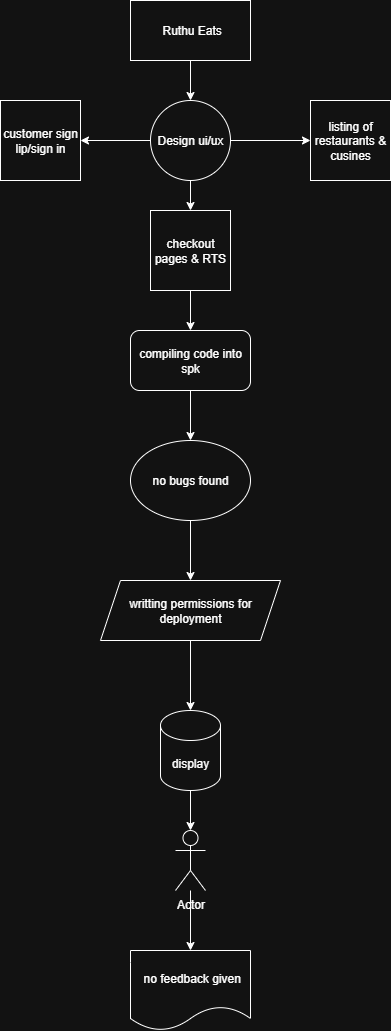

The diagram above was exported from draw.io. Its source (the exported page's mxGraphModel, read from the mxfile embedded in the PNG):
<mxGraphModel dx="786" dy="451" grid="1" gridSize="10" guides="1" tooltips="1" connect="1" arrows="1" fold="1" page="1" pageScale="1" pageWidth="850" pageHeight="1100" math="0" shadow="0">
  <root>
    <mxCell id="0" />
    <mxCell id="1" parent="0" />
    <mxCell id="upQIvjDa1ZNmOSM_mOvy-4" value="" style="edgeStyle=orthogonalEdgeStyle;rounded=0;orthogonalLoop=1;jettySize=auto;html=1;" edge="1" parent="1" source="ngsJ7rUARYIpB4pn-flj-19" target="upQIvjDa1ZNmOSM_mOvy-1">
      <mxGeometry relative="1" as="geometry" />
    </mxCell>
    <mxCell id="ngsJ7rUARYIpB4pn-flj-19" value="&amp;nbsp;Ruthu Eats" style="rounded=0;whiteSpace=wrap;html=1;" parent="1" vertex="1">
      <mxGeometry x="380" y="10" width="120" height="60" as="geometry" />
    </mxCell>
    <mxCell id="upQIvjDa1ZNmOSM_mOvy-5" value="" style="edgeStyle=orthogonalEdgeStyle;rounded=0;orthogonalLoop=1;jettySize=auto;html=1;" edge="1" parent="1" source="upQIvjDa1ZNmOSM_mOvy-1" target="upQIvjDa1ZNmOSM_mOvy-3">
      <mxGeometry relative="1" as="geometry" />
    </mxCell>
    <mxCell id="upQIvjDa1ZNmOSM_mOvy-6" value="" style="edgeStyle=orthogonalEdgeStyle;rounded=0;orthogonalLoop=1;jettySize=auto;html=1;" edge="1" parent="1" source="upQIvjDa1ZNmOSM_mOvy-1" target="upQIvjDa1ZNmOSM_mOvy-2">
      <mxGeometry relative="1" as="geometry" />
    </mxCell>
    <mxCell id="upQIvjDa1ZNmOSM_mOvy-8" value="" style="edgeStyle=orthogonalEdgeStyle;rounded=0;orthogonalLoop=1;jettySize=auto;html=1;" edge="1" parent="1" source="upQIvjDa1ZNmOSM_mOvy-1" target="upQIvjDa1ZNmOSM_mOvy-7">
      <mxGeometry relative="1" as="geometry" />
    </mxCell>
    <mxCell id="upQIvjDa1ZNmOSM_mOvy-1" value="Design ui/ux" style="ellipse;whiteSpace=wrap;html=1;aspect=fixed;" vertex="1" parent="1">
      <mxGeometry x="400" y="110" width="80" height="80" as="geometry" />
    </mxCell>
    <mxCell id="upQIvjDa1ZNmOSM_mOvy-2" value="listing of restaurants &amp;amp; cusines" style="whiteSpace=wrap;html=1;aspect=fixed;" vertex="1" parent="1">
      <mxGeometry x="560" y="110" width="80" height="80" as="geometry" />
    </mxCell>
    <mxCell id="upQIvjDa1ZNmOSM_mOvy-3" value="customer sign lip/sign in" style="whiteSpace=wrap;html=1;aspect=fixed;" vertex="1" parent="1">
      <mxGeometry x="250" y="110" width="80" height="80" as="geometry" />
    </mxCell>
    <mxCell id="upQIvjDa1ZNmOSM_mOvy-10" value="" style="edgeStyle=orthogonalEdgeStyle;rounded=0;orthogonalLoop=1;jettySize=auto;html=1;" edge="1" parent="1" source="upQIvjDa1ZNmOSM_mOvy-7" target="upQIvjDa1ZNmOSM_mOvy-9">
      <mxGeometry relative="1" as="geometry" />
    </mxCell>
    <mxCell id="upQIvjDa1ZNmOSM_mOvy-7" value="checkout pages &amp;amp; RTS" style="whiteSpace=wrap;html=1;aspect=fixed;" vertex="1" parent="1">
      <mxGeometry x="400" y="220" width="80" height="80" as="geometry" />
    </mxCell>
    <mxCell id="upQIvjDa1ZNmOSM_mOvy-12" value="" style="edgeStyle=orthogonalEdgeStyle;rounded=0;orthogonalLoop=1;jettySize=auto;html=1;" edge="1" parent="1" source="upQIvjDa1ZNmOSM_mOvy-9" target="upQIvjDa1ZNmOSM_mOvy-11">
      <mxGeometry relative="1" as="geometry" />
    </mxCell>
    <mxCell id="upQIvjDa1ZNmOSM_mOvy-9" value="compiling code into spk" style="rounded=1;whiteSpace=wrap;html=1;" vertex="1" parent="1">
      <mxGeometry x="380" y="340" width="120" height="60" as="geometry" />
    </mxCell>
    <mxCell id="upQIvjDa1ZNmOSM_mOvy-16" value="" style="edgeStyle=orthogonalEdgeStyle;rounded=0;orthogonalLoop=1;jettySize=auto;html=1;" edge="1" parent="1" source="upQIvjDa1ZNmOSM_mOvy-11" target="upQIvjDa1ZNmOSM_mOvy-13">
      <mxGeometry relative="1" as="geometry" />
    </mxCell>
    <mxCell id="upQIvjDa1ZNmOSM_mOvy-11" value="no bugs found" style="ellipse;whiteSpace=wrap;html=1;" vertex="1" parent="1">
      <mxGeometry x="380" y="450" width="120" height="80" as="geometry" />
    </mxCell>
    <mxCell id="upQIvjDa1ZNmOSM_mOvy-15" value="" style="edgeStyle=orthogonalEdgeStyle;rounded=0;orthogonalLoop=1;jettySize=auto;html=1;" edge="1" parent="1" source="upQIvjDa1ZNmOSM_mOvy-13" target="upQIvjDa1ZNmOSM_mOvy-14">
      <mxGeometry relative="1" as="geometry" />
    </mxCell>
    <mxCell id="upQIvjDa1ZNmOSM_mOvy-13" value="writting permissions for deployment" style="shape=parallelogram;perimeter=parallelogramPerimeter;whiteSpace=wrap;html=1;fixedSize=1;" vertex="1" parent="1">
      <mxGeometry x="350" y="590" width="180" height="60" as="geometry" />
    </mxCell>
    <mxCell id="upQIvjDa1ZNmOSM_mOvy-18" value="" style="edgeStyle=orthogonalEdgeStyle;rounded=0;orthogonalLoop=1;jettySize=auto;html=1;" edge="1" parent="1" source="upQIvjDa1ZNmOSM_mOvy-14" target="upQIvjDa1ZNmOSM_mOvy-17">
      <mxGeometry relative="1" as="geometry" />
    </mxCell>
    <mxCell id="upQIvjDa1ZNmOSM_mOvy-14" value="display" style="shape=cylinder3;whiteSpace=wrap;html=1;boundedLbl=1;backgroundOutline=1;size=15;" vertex="1" parent="1">
      <mxGeometry x="410" y="720" width="60" height="80" as="geometry" />
    </mxCell>
    <mxCell id="upQIvjDa1ZNmOSM_mOvy-20" value="" style="edgeStyle=orthogonalEdgeStyle;rounded=0;orthogonalLoop=1;jettySize=auto;html=1;" edge="1" parent="1" source="upQIvjDa1ZNmOSM_mOvy-17" target="upQIvjDa1ZNmOSM_mOvy-19">
      <mxGeometry relative="1" as="geometry" />
    </mxCell>
    <mxCell id="upQIvjDa1ZNmOSM_mOvy-17" value="Actor" style="shape=umlActor;verticalLabelPosition=bottom;verticalAlign=top;html=1;outlineConnect=0;" vertex="1" parent="1">
      <mxGeometry x="425" y="840" width="30" height="60" as="geometry" />
    </mxCell>
    <mxCell id="upQIvjDa1ZNmOSM_mOvy-19" value="&amp;nbsp;no feedback given" style="shape=document;whiteSpace=wrap;html=1;boundedLbl=1;" vertex="1" parent="1">
      <mxGeometry x="380" y="960" width="120" height="80" as="geometry" />
    </mxCell>
  </root>
</mxGraphModel>